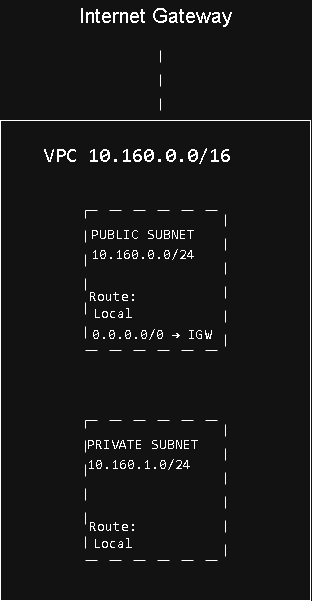

The diagram above was exported from draw.io. Its source (the exported page's mxGraphModel, read from the mxfile embedded in the PNG):
<mxGraphModel dx="1488" dy="744" grid="1" gridSize="10" guides="1" tooltips="1" connect="1" arrows="1" fold="1" page="1" pageScale="1" pageWidth="850" pageHeight="1100" math="0" shadow="0">
  <root>
    <mxCell id="0" />
    <mxCell id="1" parent="0" />
    <mxCell id="96XLQqDdRr7UWbfZTncl-2" parent="1" style="rounded=0;whiteSpace=wrap;html=1;" value="" vertex="1">
      <mxGeometry height="480" width="310" x="180" y="240" as="geometry" />
    </mxCell>
    <mxCell id="96XLQqDdRr7UWbfZTncl-3" parent="1" style="whiteSpace=wrap;html=1;aspect=fixed;dashed=1;dashPattern=12 12;" value="" vertex="1">
      <mxGeometry height="140" width="140" x="265" y="330" as="geometry" />
    </mxCell>
    <mxCell id="96XLQqDdRr7UWbfZTncl-4" parent="1" style="whiteSpace=wrap;html=1;aspect=fixed;dashed=1;dashPattern=12 12;" value="" vertex="1">
      <mxGeometry height="140" width="140" x="265" y="540" as="geometry" />
    </mxCell>
    <mxCell id="96XLQqDdRr7UWbfZTncl-5" edge="1" parent="1" style="endArrow=none;html=1;rounded=0;dashed=1;dashPattern=12 12;" value="">
      <mxGeometry height="50" relative="1" width="50" as="geometry">
        <mxPoint x="340" y="230" as="sourcePoint" />
        <mxPoint x="340" y="160" as="targetPoint" />
      </mxGeometry>
    </mxCell>
    <mxCell id="fl_zfqUvLJAawIrF5kZe-1" parent="1" style="text;html=1;whiteSpace=wrap;strokeColor=none;fillColor=none;align=center;verticalAlign=middle;rounded=0;fontSize=20;" value="Internet Gateway" vertex="1">
      <mxGeometry height="30" width="205" x="232.5" y="120" as="geometry" />
    </mxCell>
    <mxCell id="fl_zfqUvLJAawIrF5kZe-2" parent="1" style="text;html=1;whiteSpace=wrap;strokeColor=none;fillColor=none;align=center;verticalAlign=middle;rounded=0;fontSize=20;" value="&lt;pre dir=&quot;ltr&quot;&gt;&lt;code&gt;VPC 10.160.0.0/16 &lt;/code&gt;&lt;/pre&gt;" vertex="1">
      <mxGeometry height="30" width="205" x="220" y="260" as="geometry" />
    </mxCell>
    <mxCell id="fl_zfqUvLJAawIrF5kZe-4" parent="1" style="text;html=1;whiteSpace=wrap;strokeColor=none;fillColor=none;align=center;verticalAlign=middle;rounded=0;fontSize=14;" value="&lt;pre dir=&quot;ltr&quot;&gt;&lt;code&gt;10.160.0.0/24&lt;/code&gt;&lt;/pre&gt;" vertex="1">
      <mxGeometry height="30" width="205" x="220" y="360" as="geometry" />
    </mxCell>
    <mxCell id="fl_zfqUvLJAawIrF5kZe-5" parent="1" style="text;html=1;whiteSpace=wrap;strokeColor=none;fillColor=none;align=center;verticalAlign=middle;rounded=0;fontSize=14;" value="&lt;pre dir=&quot;ltr&quot;&gt;&lt;code&gt;PUBLIC SUBNET&lt;/code&gt;&lt;/pre&gt;" vertex="1">
      <mxGeometry height="30" width="205" x="220" y="340" as="geometry" />
    </mxCell>
    <mxCell id="fl_zfqUvLJAawIrF5kZe-6" parent="1" style="text;html=1;whiteSpace=wrap;strokeColor=none;fillColor=none;align=center;verticalAlign=middle;rounded=0;fontSize=14;" value="&lt;pre dir=&quot;ltr&quot;&gt;&lt;code&gt;Route:&lt;br&gt;Local&lt;/code&gt;&lt;/pre&gt;" vertex="1">
      <mxGeometry height="30" width="205" x="190" y="410" as="geometry" />
    </mxCell>
    <mxCell id="fl_zfqUvLJAawIrF5kZe-7" parent="1" style="text;html=1;whiteSpace=wrap;strokeColor=none;fillColor=none;align=center;verticalAlign=middle;rounded=0;fontSize=14;" value="&lt;pre dir=&quot;ltr&quot;&gt;&lt;code&gt;0.0.0.0/0 → IGW &lt;/code&gt;&lt;/pre&gt;" vertex="1">
      <mxGeometry height="30" width="205" x="232.5" y="440" as="geometry" />
    </mxCell>
    <mxCell id="fl_zfqUvLJAawIrF5kZe-8" parent="1" style="text;html=1;whiteSpace=wrap;strokeColor=none;fillColor=none;align=center;verticalAlign=middle;rounded=0;fontSize=14;" value="&lt;pre dir=&quot;ltr&quot;&gt;&lt;code&gt;PRIVATE SUBNET&lt;/code&gt;&lt;/pre&gt;" vertex="1">
      <mxGeometry height="30" width="205" x="220" y="550" as="geometry" />
    </mxCell>
    <mxCell id="fl_zfqUvLJAawIrF5kZe-9" parent="1" style="text;html=1;whiteSpace=wrap;strokeColor=none;fillColor=none;align=center;verticalAlign=middle;rounded=0;fontSize=14;" value="&lt;pre dir=&quot;ltr&quot;&gt;&lt;code&gt;10.160.1.0/24 &lt;/code&gt;&lt;/pre&gt;" vertex="1">
      <mxGeometry height="30" width="205" x="220" y="570" as="geometry" />
    </mxCell>
    <mxCell id="fl_zfqUvLJAawIrF5kZe-11" parent="1" style="text;html=1;whiteSpace=wrap;strokeColor=none;fillColor=none;align=center;verticalAlign=middle;rounded=0;fontSize=14;" value="&lt;pre dir=&quot;ltr&quot;&gt;&lt;code&gt;Route:&lt;br&gt;Local&lt;/code&gt;&lt;/pre&gt;" vertex="1">
      <mxGeometry height="30" width="205" x="190" y="640" as="geometry" />
    </mxCell>
  </root>
</mxGraphModel>